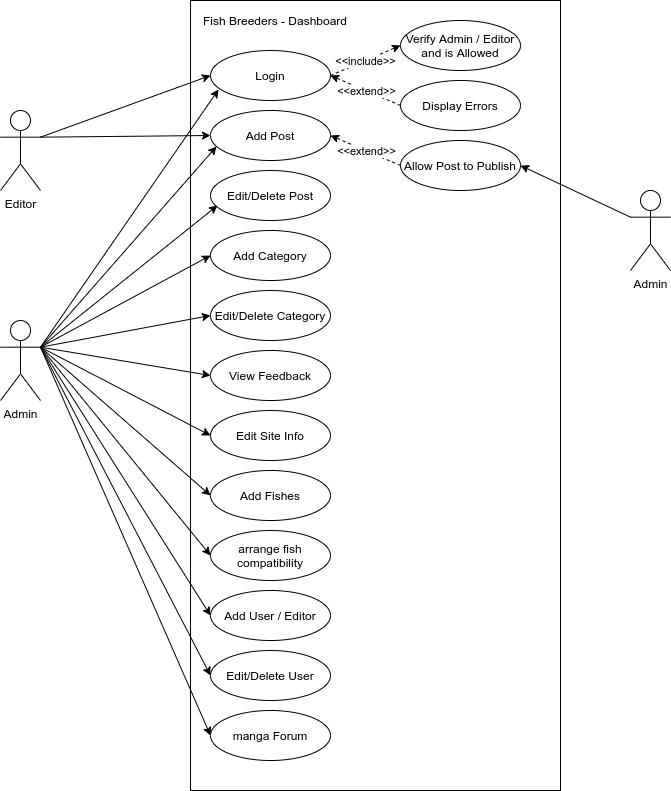

The diagram above was exported from draw.io. Its source (the exported page's mxGraphModel, read from the mxfile embedded in the PNG):
<mxGraphModel dx="1408" dy="792" grid="1" gridSize="10" guides="1" tooltips="1" connect="1" arrows="1" fold="1" page="1" pageScale="1" pageWidth="827" pageHeight="1169" math="0" shadow="0">
  <root>
    <mxCell id="0" />
    <mxCell id="1" parent="0" />
    <mxCell id="ashAsfL3mfI0mAC-k0gn-1" value="" style="rounded=0;whiteSpace=wrap;html=1;" parent="1" vertex="1">
      <mxGeometry x="230" y="40" width="370" height="790" as="geometry" />
    </mxCell>
    <mxCell id="ashAsfL3mfI0mAC-k0gn-2" value="Login" style="ellipse;whiteSpace=wrap;html=1;" parent="1" vertex="1">
      <mxGeometry x="250" y="90" width="120" height="50" as="geometry" />
    </mxCell>
    <mxCell id="ashAsfL3mfI0mAC-k0gn-3" value="Fish Breeders - Dashboard" style="text;html=1;strokeColor=none;fillColor=none;align=center;verticalAlign=middle;whiteSpace=wrap;rounded=0;" parent="1" vertex="1">
      <mxGeometry x="230" y="50" width="170" height="20" as="geometry" />
    </mxCell>
    <mxCell id="ashAsfL3mfI0mAC-k0gn-17" style="rounded=0;orthogonalLoop=1;jettySize=auto;html=1;exitX=1;exitY=0.3333333333333333;exitDx=0;exitDy=0;exitPerimeter=0;entryX=0;entryY=0.5;entryDx=0;entryDy=0;" parent="1" source="ashAsfL3mfI0mAC-k0gn-5" target="ashAsfL3mfI0mAC-k0gn-2" edge="1">
      <mxGeometry relative="1" as="geometry" />
    </mxCell>
    <mxCell id="ashAsfL3mfI0mAC-k0gn-18" style="edgeStyle=none;rounded=0;orthogonalLoop=1;jettySize=auto;html=1;exitX=1;exitY=0.3333333333333333;exitDx=0;exitDy=0;exitPerimeter=0;entryX=0;entryY=0.5;entryDx=0;entryDy=0;" parent="1" source="ashAsfL3mfI0mAC-k0gn-5" target="ashAsfL3mfI0mAC-k0gn-7" edge="1">
      <mxGeometry relative="1" as="geometry" />
    </mxCell>
    <mxCell id="ashAsfL3mfI0mAC-k0gn-5" value="Editor" style="shape=umlActor;verticalLabelPosition=bottom;verticalAlign=top;html=1;outlineConnect=0;" parent="1" vertex="1">
      <mxGeometry x="40" y="150" width="40" height="80" as="geometry" />
    </mxCell>
    <mxCell id="ashAsfL3mfI0mAC-k0gn-20" style="edgeStyle=none;rounded=0;orthogonalLoop=1;jettySize=auto;html=1;exitX=1;exitY=0.3333333333333333;exitDx=0;exitDy=0;exitPerimeter=0;entryX=0;entryY=0.5;entryDx=0;entryDy=0;" parent="1" source="ashAsfL3mfI0mAC-k0gn-6" target="ashAsfL3mfI0mAC-k0gn-13" edge="1">
      <mxGeometry relative="1" as="geometry" />
    </mxCell>
    <mxCell id="ashAsfL3mfI0mAC-k0gn-21" style="edgeStyle=none;rounded=0;orthogonalLoop=1;jettySize=auto;html=1;exitX=1;exitY=0.3333333333333333;exitDx=0;exitDy=0;exitPerimeter=0;entryX=0.067;entryY=0.78;entryDx=0;entryDy=0;entryPerimeter=0;" parent="1" source="ashAsfL3mfI0mAC-k0gn-6" target="ashAsfL3mfI0mAC-k0gn-2" edge="1">
      <mxGeometry relative="1" as="geometry">
        <mxPoint x="250" y="120" as="targetPoint" />
      </mxGeometry>
    </mxCell>
    <mxCell id="ashAsfL3mfI0mAC-k0gn-22" style="edgeStyle=none;rounded=0;orthogonalLoop=1;jettySize=auto;html=1;exitX=1;exitY=0.3333333333333333;exitDx=0;exitDy=0;exitPerimeter=0;entryX=0.05;entryY=0.72;entryDx=0;entryDy=0;entryPerimeter=0;" parent="1" source="ashAsfL3mfI0mAC-k0gn-6" target="ashAsfL3mfI0mAC-k0gn-7" edge="1">
      <mxGeometry relative="1" as="geometry" />
    </mxCell>
    <mxCell id="ashAsfL3mfI0mAC-k0gn-23" style="edgeStyle=none;rounded=0;orthogonalLoop=1;jettySize=auto;html=1;exitX=1;exitY=0.3333333333333333;exitDx=0;exitDy=0;exitPerimeter=0;entryX=0.058;entryY=0.7;entryDx=0;entryDy=0;entryPerimeter=0;" parent="1" source="ashAsfL3mfI0mAC-k0gn-6" target="ashAsfL3mfI0mAC-k0gn-9" edge="1">
      <mxGeometry relative="1" as="geometry" />
    </mxCell>
    <mxCell id="ashAsfL3mfI0mAC-k0gn-24" style="edgeStyle=none;rounded=0;orthogonalLoop=1;jettySize=auto;html=1;exitX=1;exitY=0.3333333333333333;exitDx=0;exitDy=0;exitPerimeter=0;entryX=0;entryY=0.5;entryDx=0;entryDy=0;" parent="1" source="ashAsfL3mfI0mAC-k0gn-6" target="ashAsfL3mfI0mAC-k0gn-12" edge="1">
      <mxGeometry relative="1" as="geometry" />
    </mxCell>
    <mxCell id="ashAsfL3mfI0mAC-k0gn-25" style="edgeStyle=none;rounded=0;orthogonalLoop=1;jettySize=auto;html=1;exitX=1;exitY=0.3333333333333333;exitDx=0;exitDy=0;exitPerimeter=0;entryX=0;entryY=0.5;entryDx=0;entryDy=0;" parent="1" source="ashAsfL3mfI0mAC-k0gn-6" target="ashAsfL3mfI0mAC-k0gn-11" edge="1">
      <mxGeometry relative="1" as="geometry" />
    </mxCell>
    <mxCell id="ashAsfL3mfI0mAC-k0gn-26" style="edgeStyle=none;rounded=0;orthogonalLoop=1;jettySize=auto;html=1;exitX=1;exitY=0.3333333333333333;exitDx=0;exitDy=0;exitPerimeter=0;entryX=0;entryY=0.5;entryDx=0;entryDy=0;" parent="1" source="ashAsfL3mfI0mAC-k0gn-6" target="ashAsfL3mfI0mAC-k0gn-10" edge="1">
      <mxGeometry relative="1" as="geometry" />
    </mxCell>
    <mxCell id="ashAsfL3mfI0mAC-k0gn-27" style="edgeStyle=none;rounded=0;orthogonalLoop=1;jettySize=auto;html=1;exitX=1;exitY=0.3333333333333333;exitDx=0;exitDy=0;exitPerimeter=0;entryX=0;entryY=0.5;entryDx=0;entryDy=0;" parent="1" source="ashAsfL3mfI0mAC-k0gn-6" target="ashAsfL3mfI0mAC-k0gn-15" edge="1">
      <mxGeometry relative="1" as="geometry" />
    </mxCell>
    <mxCell id="ashAsfL3mfI0mAC-k0gn-28" style="edgeStyle=none;rounded=0;orthogonalLoop=1;jettySize=auto;html=1;exitX=1;exitY=0.3333333333333333;exitDx=0;exitDy=0;exitPerimeter=0;entryX=0;entryY=0.5;entryDx=0;entryDy=0;" parent="1" source="ashAsfL3mfI0mAC-k0gn-6" target="ashAsfL3mfI0mAC-k0gn-16" edge="1">
      <mxGeometry relative="1" as="geometry" />
    </mxCell>
    <mxCell id="ashAsfL3mfI0mAC-k0gn-32" style="edgeStyle=none;rounded=0;orthogonalLoop=1;jettySize=auto;html=1;exitX=1;exitY=0.3333333333333333;exitDx=0;exitDy=0;exitPerimeter=0;entryX=0;entryY=0.5;entryDx=0;entryDy=0;" parent="1" source="ashAsfL3mfI0mAC-k0gn-6" target="ashAsfL3mfI0mAC-k0gn-29" edge="1">
      <mxGeometry relative="1" as="geometry" />
    </mxCell>
    <mxCell id="ashAsfL3mfI0mAC-k0gn-33" style="edgeStyle=none;rounded=0;orthogonalLoop=1;jettySize=auto;html=1;exitX=1;exitY=0.3333333333333333;exitDx=0;exitDy=0;exitPerimeter=0;entryX=0;entryY=0.5;entryDx=0;entryDy=0;" parent="1" source="ashAsfL3mfI0mAC-k0gn-6" target="ashAsfL3mfI0mAC-k0gn-31" edge="1">
      <mxGeometry relative="1" as="geometry" />
    </mxCell>
    <mxCell id="ashAsfL3mfI0mAC-k0gn-34" style="edgeStyle=none;rounded=0;orthogonalLoop=1;jettySize=auto;html=1;exitX=1;exitY=0.3333333333333333;exitDx=0;exitDy=0;exitPerimeter=0;entryX=0;entryY=0.5;entryDx=0;entryDy=0;" parent="1" source="ashAsfL3mfI0mAC-k0gn-6" target="ashAsfL3mfI0mAC-k0gn-30" edge="1">
      <mxGeometry relative="1" as="geometry" />
    </mxCell>
    <mxCell id="ashAsfL3mfI0mAC-k0gn-6" value="Admin" style="shape=umlActor;verticalLabelPosition=bottom;verticalAlign=top;html=1;outlineConnect=0;" parent="1" vertex="1">
      <mxGeometry x="40" y="360" width="40" height="80" as="geometry" />
    </mxCell>
    <mxCell id="ashAsfL3mfI0mAC-k0gn-7" value="Add Post" style="ellipse;whiteSpace=wrap;html=1;" parent="1" vertex="1">
      <mxGeometry x="250" y="150" width="120" height="50" as="geometry" />
    </mxCell>
    <mxCell id="ashAsfL3mfI0mAC-k0gn-9" value="Edit/Delete Post" style="ellipse;whiteSpace=wrap;html=1;" parent="1" vertex="1">
      <mxGeometry x="250" y="210" width="120" height="50" as="geometry" />
    </mxCell>
    <mxCell id="ashAsfL3mfI0mAC-k0gn-10" value="Edit Site Info" style="ellipse;whiteSpace=wrap;html=1;" parent="1" vertex="1">
      <mxGeometry x="250" y="450" width="120" height="50" as="geometry" />
    </mxCell>
    <mxCell id="ashAsfL3mfI0mAC-k0gn-11" value="View Feedback" style="ellipse;whiteSpace=wrap;html=1;" parent="1" vertex="1">
      <mxGeometry x="250" y="390" width="120" height="50" as="geometry" />
    </mxCell>
    <mxCell id="ashAsfL3mfI0mAC-k0gn-12" value="Edit/Delete Category" style="ellipse;whiteSpace=wrap;html=1;" parent="1" vertex="1">
      <mxGeometry x="250" y="330" width="120" height="50" as="geometry" />
    </mxCell>
    <mxCell id="ashAsfL3mfI0mAC-k0gn-13" value="Add Category" style="ellipse;whiteSpace=wrap;html=1;" parent="1" vertex="1">
      <mxGeometry x="250" y="270" width="120" height="50" as="geometry" />
    </mxCell>
    <mxCell id="ashAsfL3mfI0mAC-k0gn-15" value="Add Fishes" style="ellipse;whiteSpace=wrap;html=1;" parent="1" vertex="1">
      <mxGeometry x="250" y="510" width="120" height="50" as="geometry" />
    </mxCell>
    <mxCell id="ashAsfL3mfI0mAC-k0gn-16" value="arrange fish compatibility" style="ellipse;whiteSpace=wrap;html=1;" parent="1" vertex="1">
      <mxGeometry x="250" y="570" width="120" height="50" as="geometry" />
    </mxCell>
    <mxCell id="ashAsfL3mfI0mAC-k0gn-29" value="Add User / Editor" style="ellipse;whiteSpace=wrap;html=1;" parent="1" vertex="1">
      <mxGeometry x="250" y="630" width="120" height="50" as="geometry" />
    </mxCell>
    <mxCell id="ashAsfL3mfI0mAC-k0gn-30" value="manga Forum" style="ellipse;whiteSpace=wrap;html=1;" parent="1" vertex="1">
      <mxGeometry x="250" y="750" width="120" height="50" as="geometry" />
    </mxCell>
    <mxCell id="ashAsfL3mfI0mAC-k0gn-31" value="Edit/Delete User" style="ellipse;whiteSpace=wrap;html=1;" parent="1" vertex="1">
      <mxGeometry x="250" y="690" width="120" height="50" as="geometry" />
    </mxCell>
    <mxCell id="ashAsfL3mfI0mAC-k0gn-36" value="Verify Admin / Editor&lt;br&gt;and is Allowed" style="ellipse;whiteSpace=wrap;html=1;" parent="1" vertex="1">
      <mxGeometry x="440" y="60" width="120" height="50" as="geometry" />
    </mxCell>
    <mxCell id="ashAsfL3mfI0mAC-k0gn-37" value="Display Errors" style="ellipse;whiteSpace=wrap;html=1;" parent="1" vertex="1">
      <mxGeometry x="440" y="120" width="120" height="50" as="geometry" />
    </mxCell>
    <mxCell id="ashAsfL3mfI0mAC-k0gn-39" value="\" style="endArrow=classic;html=1;entryX=0;entryY=0.5;entryDx=0;entryDy=0;exitX=1;exitY=0.5;exitDx=0;exitDy=0;dashed=1;" parent="1" source="ashAsfL3mfI0mAC-k0gn-2" target="ashAsfL3mfI0mAC-k0gn-36" edge="1">
      <mxGeometry relative="1" as="geometry">
        <mxPoint x="360" y="440" as="sourcePoint" />
        <mxPoint x="460" y="440" as="targetPoint" />
      </mxGeometry>
    </mxCell>
    <mxCell id="ashAsfL3mfI0mAC-k0gn-40" value="&amp;lt;&amp;lt;include&amp;gt;&amp;gt;" style="edgeLabel;resizable=0;html=1;align=center;verticalAlign=middle;" parent="ashAsfL3mfI0mAC-k0gn-39" connectable="0" vertex="1">
      <mxGeometry relative="1" as="geometry" />
    </mxCell>
    <mxCell id="ashAsfL3mfI0mAC-k0gn-41" value="\" style="endArrow=classic;html=1;entryX=1;entryY=0.5;entryDx=0;entryDy=0;exitX=0;exitY=0.5;exitDx=0;exitDy=0;dashed=1;" parent="1" source="ashAsfL3mfI0mAC-k0gn-37" target="ashAsfL3mfI0mAC-k0gn-2" edge="1">
      <mxGeometry relative="1" as="geometry">
        <mxPoint x="380" y="125" as="sourcePoint" />
        <mxPoint x="450" y="95" as="targetPoint" />
      </mxGeometry>
    </mxCell>
    <mxCell id="ashAsfL3mfI0mAC-k0gn-42" value="&amp;lt;&amp;lt;extend&amp;gt;&amp;gt;" style="edgeLabel;resizable=0;html=1;align=center;verticalAlign=middle;" parent="ashAsfL3mfI0mAC-k0gn-41" connectable="0" vertex="1">
      <mxGeometry relative="1" as="geometry" />
    </mxCell>
    <mxCell id="ashAsfL3mfI0mAC-k0gn-44" value="Allow Post to Publish" style="ellipse;whiteSpace=wrap;html=1;" parent="1" vertex="1">
      <mxGeometry x="440" y="180" width="120" height="50" as="geometry" />
    </mxCell>
    <mxCell id="ashAsfL3mfI0mAC-k0gn-45" value="\" style="endArrow=classic;html=1;entryX=1;entryY=0.5;entryDx=0;entryDy=0;exitX=0;exitY=0.5;exitDx=0;exitDy=0;dashed=1;" parent="1" source="ashAsfL3mfI0mAC-k0gn-44" target="ashAsfL3mfI0mAC-k0gn-7" edge="1">
      <mxGeometry relative="1" as="geometry">
        <mxPoint x="449.9999999999998" y="155" as="sourcePoint" />
        <mxPoint x="380" y="125" as="targetPoint" />
      </mxGeometry>
    </mxCell>
    <mxCell id="ashAsfL3mfI0mAC-k0gn-46" value="&amp;lt;&amp;lt;extend&amp;gt;&amp;gt;" style="edgeLabel;resizable=0;html=1;align=center;verticalAlign=middle;" parent="ashAsfL3mfI0mAC-k0gn-45" connectable="0" vertex="1">
      <mxGeometry relative="1" as="geometry" />
    </mxCell>
    <mxCell id="ashAsfL3mfI0mAC-k0gn-48" style="edgeStyle=none;rounded=0;orthogonalLoop=1;jettySize=auto;html=1;exitX=0;exitY=0.3333333333333333;exitDx=0;exitDy=0;exitPerimeter=0;entryX=1;entryY=0.5;entryDx=0;entryDy=0;" parent="1" source="ashAsfL3mfI0mAC-k0gn-47" target="ashAsfL3mfI0mAC-k0gn-44" edge="1">
      <mxGeometry relative="1" as="geometry" />
    </mxCell>
    <mxCell id="ashAsfL3mfI0mAC-k0gn-47" value="Admin" style="shape=umlActor;verticalLabelPosition=bottom;verticalAlign=top;html=1;outlineConnect=0;" parent="1" vertex="1">
      <mxGeometry x="670" y="230" width="40" height="80" as="geometry" />
    </mxCell>
  </root>
</mxGraphModel>